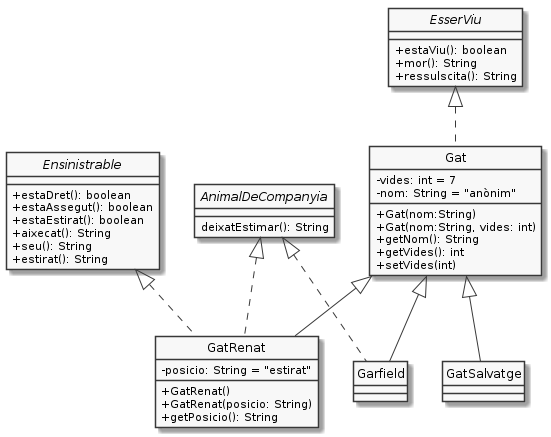

The diagram above was rendered by PlantUML. Its source (embedded in the PNG):
@startuml
hide circle
skinparam monochrome true
skinparam classAttributeIconSize 0

interface EsserViu {
   + estaViu(): boolean
   + mor(): String
   + ressulscita(): String
}
interface Ensinistrable {
    + estaDret(): boolean
    + estaAssegut(): boolean
    + estaEstirat(): boolean
    + aixecat(): String
    + seu(): String
    + estirat(): String
}
interface AnimalDeCompanyia {
   deixatEstimar(): String
}
class Gat {
    - vides: int = 7
    - nom: String = "anònim"
    + Gat(nom:String)
    + Gat(nom:String, vides: int)
    + getNom(): String
    + getVides(): int
    + setVides(int)
}
class GatRenat {
   - posicio: String = "estirat"
   + GatRenat()
   + GatRenat(posicio: String)
   + getPosicio(): String
}
class Gat implements EsserViu

class GatRenat extends Gat
class Garfield extends Gat
class GatSalvatge extends Gat
class Garfield implements AnimalDeCompanyia
class GatRenat implements AnimalDeCompanyia, Ensinistrable

@enduml